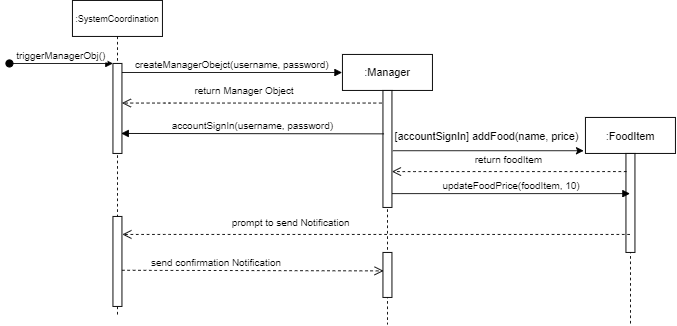

The diagram above was exported from draw.io. Its source (the exported page's mxGraphModel, read from the mxfile embedded in the PNG):
<mxGraphModel dx="865" dy="416" grid="1" gridSize="10" guides="1" tooltips="1" connect="1" arrows="1" fold="1" page="1" pageScale="1" pageWidth="850" pageHeight="1100" math="0" shadow="0">
  <root>
    <mxCell id="0" />
    <mxCell id="1" parent="0" />
    <mxCell id="LoHA9ioyXCROzdLGrGIC-1" value=":SystemCoordination" style="shape=umlLifeline;perimeter=lifelinePerimeter;container=1;collapsible=0;recursiveResize=0;rounded=0;shadow=0;strokeWidth=1;fontSize=10;" vertex="1" parent="1">
      <mxGeometry x="120" y="80" width="100" height="350" as="geometry" />
    </mxCell>
    <mxCell id="LoHA9ioyXCROzdLGrGIC-2" value="" style="points=[];perimeter=orthogonalPerimeter;rounded=0;shadow=0;strokeWidth=1;" vertex="1" parent="LoHA9ioyXCROzdLGrGIC-1">
      <mxGeometry x="45" y="70" width="10" height="100" as="geometry" />
    </mxCell>
    <mxCell id="LoHA9ioyXCROzdLGrGIC-3" value="triggerManagerObj()" style="verticalAlign=bottom;startArrow=oval;endArrow=block;startSize=8;shadow=0;strokeWidth=1;" edge="1" parent="LoHA9ioyXCROzdLGrGIC-1" target="LoHA9ioyXCROzdLGrGIC-2">
      <mxGeometry relative="1" as="geometry">
        <mxPoint x="-70" y="70" as="sourcePoint" />
      </mxGeometry>
    </mxCell>
    <mxCell id="LoHA9ioyXCROzdLGrGIC-29" value="" style="points=[];perimeter=orthogonalPerimeter;rounded=0;shadow=0;strokeWidth=1;" vertex="1" parent="LoHA9ioyXCROzdLGrGIC-1">
      <mxGeometry x="45" y="240" width="10" height="100" as="geometry" />
    </mxCell>
    <mxCell id="LoHA9ioyXCROzdLGrGIC-6" value="createManagerObejct(username, password)" style="verticalAlign=bottom;endArrow=block;entryX=-0.004;entryY=0.067;shadow=0;strokeWidth=1;entryDx=0;entryDy=0;entryPerimeter=0;" edge="1" parent="1" source="LoHA9ioyXCROzdLGrGIC-2" target="LoHA9ioyXCROzdLGrGIC-15">
      <mxGeometry relative="1" as="geometry">
        <mxPoint x="275" y="160" as="sourcePoint" />
        <mxPoint x="355" y="160.0000000000001" as="targetPoint" />
      </mxGeometry>
    </mxCell>
    <mxCell id="LoHA9ioyXCROzdLGrGIC-9" value="return Manager Object" style="verticalAlign=bottom;endArrow=open;dashed=1;endSize=8;shadow=0;strokeWidth=1;" edge="1" parent="1" source="LoHA9ioyXCROzdLGrGIC-15" target="LoHA9ioyXCROzdLGrGIC-2">
      <mxGeometry x="0.6199" y="-80" relative="1" as="geometry">
        <mxPoint x="180" y="179.99999999999983" as="targetPoint" />
        <mxPoint x="400" y="180" as="sourcePoint" />
        <Array as="points">
          <mxPoint x="230" y="194" />
        </Array>
        <mxPoint x="80" y="76" as="offset" />
      </mxGeometry>
    </mxCell>
    <mxCell id="LoHA9ioyXCROzdLGrGIC-15" value=":Manager" style="shape=umlLifeline;perimeter=lifelinePerimeter;container=1;collapsible=0;recursiveResize=0;rounded=0;shadow=0;strokeWidth=1;" vertex="1" parent="1">
      <mxGeometry x="420" y="140" width="100" height="300" as="geometry" />
    </mxCell>
    <mxCell id="LoHA9ioyXCROzdLGrGIC-16" value="" style="points=[];perimeter=orthogonalPerimeter;rounded=0;shadow=0;strokeWidth=1;" vertex="1" parent="LoHA9ioyXCROzdLGrGIC-15">
      <mxGeometry x="45" y="40" width="10" height="130" as="geometry" />
    </mxCell>
    <mxCell id="LoHA9ioyXCROzdLGrGIC-18" value="accountSignIn(username, password)" style="verticalAlign=bottom;endArrow=block;shadow=0;strokeWidth=1;exitX=0.12;exitY=0.371;exitDx=0;exitDy=0;exitPerimeter=0;entryX=0.912;entryY=0.778;entryDx=0;entryDy=0;entryPerimeter=0;" edge="1" parent="1" source="LoHA9ioyXCROzdLGrGIC-16" target="LoHA9ioyXCROzdLGrGIC-2">
      <mxGeometry relative="1" as="geometry">
        <mxPoint x="460" y="230" as="sourcePoint" />
        <mxPoint x="190" y="226" as="targetPoint" />
      </mxGeometry>
    </mxCell>
    <mxCell id="LoHA9ioyXCROzdLGrGIC-21" value=":FoodItem" style="shape=umlLifeline;perimeter=lifelinePerimeter;container=1;collapsible=0;recursiveResize=0;rounded=0;shadow=0;strokeWidth=1;" vertex="1" parent="1">
      <mxGeometry x="690" y="210" width="100" height="230" as="geometry" />
    </mxCell>
    <mxCell id="LoHA9ioyXCROzdLGrGIC-22" value="" style="points=[];perimeter=orthogonalPerimeter;rounded=0;shadow=0;strokeWidth=1;" vertex="1" parent="LoHA9ioyXCROzdLGrGIC-21">
      <mxGeometry x="45" y="40" width="10" height="110" as="geometry" />
    </mxCell>
    <mxCell id="LoHA9ioyXCROzdLGrGIC-24" value="updateFoodPrice(foodItem, 10)" style="verticalAlign=bottom;endArrow=block;shadow=0;strokeWidth=1;exitX=1.023;exitY=0.882;exitDx=0;exitDy=0;exitPerimeter=0;" edge="1" parent="1" source="LoHA9ioyXCROzdLGrGIC-16" target="LoHA9ioyXCROzdLGrGIC-21">
      <mxGeometry relative="1" as="geometry">
        <mxPoint x="480" y="295" as="sourcePoint" />
        <mxPoint x="180" y="256" as="targetPoint" />
      </mxGeometry>
    </mxCell>
    <mxCell id="LoHA9ioyXCROzdLGrGIC-25" value="" style="endArrow=classic;html=1;" edge="1" parent="1">
      <mxGeometry width="50" height="50" relative="1" as="geometry">
        <mxPoint x="476" y="247" as="sourcePoint" />
        <mxPoint x="688" y="247" as="targetPoint" />
      </mxGeometry>
    </mxCell>
    <mxCell id="LoHA9ioyXCROzdLGrGIC-26" value="[accountSignIn] addFood(name, price)" style="text;html=1;align=center;verticalAlign=middle;resizable=0;points=[];autosize=1;" vertex="1" parent="1">
      <mxGeometry x="470" y="220" width="220" height="20" as="geometry" />
    </mxCell>
    <mxCell id="LoHA9ioyXCROzdLGrGIC-27" value="return foodItem" style="verticalAlign=bottom;endArrow=open;dashed=1;endSize=8;shadow=0;strokeWidth=1;" edge="1" parent="1" target="LoHA9ioyXCROzdLGrGIC-16">
      <mxGeometry x="0.6199" y="-80" relative="1" as="geometry">
        <mxPoint x="440.00000000000006" y="270" as="targetPoint" />
        <mxPoint x="735.69" y="270.14" as="sourcePoint" />
        <Array as="points">
          <mxPoint x="496.19" y="270.14" />
        </Array>
        <mxPoint x="80" y="76" as="offset" />
      </mxGeometry>
    </mxCell>
    <mxCell id="LoHA9ioyXCROzdLGrGIC-30" value="prompt to send Notification" style="verticalAlign=bottom;endArrow=open;dashed=1;endSize=8;shadow=0;strokeWidth=1;" edge="1" parent="1" source="LoHA9ioyXCROzdLGrGIC-21">
      <mxGeometry x="0.6199" y="-80" relative="1" as="geometry">
        <mxPoint x="175.5" y="340" as="targetPoint" />
        <mxPoint x="730" y="340" as="sourcePoint" />
        <Array as="points">
          <mxPoint x="230.5" y="340" />
        </Array>
        <mxPoint x="80" y="76" as="offset" />
      </mxGeometry>
    </mxCell>
    <mxCell id="LoHA9ioyXCROzdLGrGIC-32" value="" style="points=[];perimeter=orthogonalPerimeter;rounded=0;shadow=0;strokeWidth=1;" vertex="1" parent="1">
      <mxGeometry x="465" y="360" width="10" height="50" as="geometry" />
    </mxCell>
    <mxCell id="LoHA9ioyXCROzdLGrGIC-33" value="send confirmation Notification" style="verticalAlign=bottom;endArrow=open;dashed=1;endSize=8;shadow=0;strokeWidth=1;entryX=0.067;entryY=0.41;entryDx=0;entryDy=0;entryPerimeter=0;exitX=1;exitY=0.598;exitDx=0;exitDy=0;exitPerimeter=0;" edge="1" parent="1" source="LoHA9ioyXCROzdLGrGIC-29" target="LoHA9ioyXCROzdLGrGIC-32">
      <mxGeometry x="-0.2775" relative="1" as="geometry">
        <mxPoint x="175.5" y="460" as="targetPoint" />
        <mxPoint x="470.0000000000002" y="460" as="sourcePoint" />
        <Array as="points" />
        <mxPoint as="offset" />
      </mxGeometry>
    </mxCell>
  </root>
</mxGraphModel>